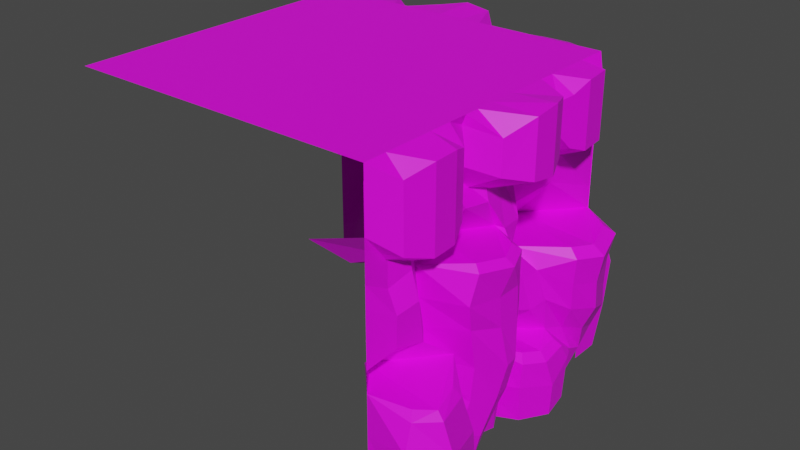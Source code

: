 # Source: Floor_Tile_Corner_Rocks.blend  (saved by Blender 2.80.75; exported with 4.5.12 LTS)
import bpy
from mathutils import Matrix  # noqa: F401  (used for matrix-valued properties, if any)

bpy.ops.wm.read_factory_settings(use_empty=True)
scene = bpy.context.scene
scene.name = 'Scene'

# ---- collections
col_collection = bpy.data.collections.new('Collection'); scene.collection.children.link(col_collection)

# ---- images (referenced by path relative to the original .blend; pixels are not part of the script)
import os
ASSET_DIR = os.environ.get("B2B_ASSET_DIR", "")  # directory of the original .blend (textures are referenced by path, not embedded)
HERE = os.path.dirname(os.path.abspath(__file__))  # packed textures are extracted next to this script under _unpacked/

def load_image(name, relpath, width, height, colorspace="sRGB"):
    """Load a texture the original file referenced (path relative to the .blend, or extracted next to this script)."""
    p = next((c for c in (os.path.join(HERE, relpath), os.path.join(ASSET_DIR, relpath)) if relpath and os.path.exists(c)), "")
    if p:
        img = bpy.data.images.load(p, check_existing=True)
        img.name = name
    else:  # same state as the original file: an image datablock whose file is absent (Cycles renders it pink)
        img = bpy.data.images.new(name, width, height)
        img.source = "FILE"
        img.filepath = "//" + (relpath or name)
    img.colorspace_settings.name = colorspace
    return img
img_texture_brown_png = load_image('Texture_Brown.png', 'Texture_Brown.png', 1024, 1024, 'sRGB')
img_texture_grass_4_png = load_image('Texture_Grass 4.png', 'Texture_Grass 4.png', 1024, 1024, 'sRGB')
img_texture_brown_png_001 = load_image('Texture_Brown.png.001', 'Texture_Brown.png', 1024, 1024, 'sRGB')
img_texture_grass_4_png_001 = load_image('Texture_Grass 4.png.001', 'Texture_Grass 4.png', 1024, 1024, 'sRGB')

# ---- materials (node trees are filled in below, after node groups)
mat_material_001 = bpy.data.materials.new('Material.001')
mat_material_001.use_transparent_shadow = False
mat_material = bpy.data.materials.new('Material')
mat_material.use_transparent_shadow = False
mat_material_002 = bpy.data.materials.new('Material.002')
mat_material_002.use_transparent_shadow = False
mat_material_003 = bpy.data.materials.new('Material.003')
mat_material_003.use_transparent_shadow = False

# ---- material node trees
mat_material_001.use_nodes = True; mat_material_001.node_tree.nodes.clear()
_N = mat_material_001.node_tree.nodes; _L = mat_material_001.node_tree.links
n0 = _N.new('ShaderNodeOutputMaterial'); n0.name = 'Material Output'; n0.location = (300, 300)
n1 = _N.new('ShaderNodeBsdfPrincipled'); n1.name = 'Principled BSDF'; n1.location = (10, 300)
n1.distribution = 'GGX'
n1.subsurface_method = 'BURLEY'
n1.inputs[3].default_value = 1.45
n1.inputs[27].default_value = (0.0, 0.0, 0.0, 1.0)
n1.inputs[28].default_value = 1.0
n2 = _N.new('ShaderNodeTexImage'); n2.name = 'Image Texture'; n2.location = (-280, 280)
n2.image = img_texture_brown_png
_L.new(n1.outputs[0], n0.inputs[0])
_L.new(n2.outputs[0], n1.inputs[0])
n0.is_active_output = True
mat_material.use_nodes = True; mat_material.node_tree.nodes.clear()
_N = mat_material.node_tree.nodes; _L = mat_material.node_tree.links
n0 = _N.new('ShaderNodeOutputMaterial'); n0.name = 'Material Output'; n0.location = (300, 300)
n1 = _N.new('ShaderNodeBsdfPrincipled'); n1.name = 'Principled BSDF'; n1.location = (10, 300)
n1.distribution = 'GGX'
n1.subsurface_method = 'BURLEY'
n1.inputs[3].default_value = 1.45
n1.inputs[27].default_value = (0.0, 0.0, 0.0, 1.0)
n1.inputs[28].default_value = 1.0
n2 = _N.new('ShaderNodeTexImage'); n2.name = 'Image Texture'; n2.location = (-280, 280)
n2.image = img_texture_grass_4_png
_L.new(n1.outputs[0], n0.inputs[0])
_L.new(n2.outputs[0], n1.inputs[0])
n0.is_active_output = True
mat_material_002.use_nodes = True; mat_material_002.node_tree.nodes.clear()
_N = mat_material_002.node_tree.nodes; _L = mat_material_002.node_tree.links
n0 = _N.new('ShaderNodeOutputMaterial'); n0.name = 'Material Output'; n0.location = (300, 300)
n1 = _N.new('ShaderNodeBsdfPrincipled'); n1.name = 'Principled BSDF'; n1.location = (10, 300)
n1.distribution = 'GGX'
n1.subsurface_method = 'BURLEY'
n1.inputs[3].default_value = 1.45
n1.inputs[27].default_value = (0.0, 0.0, 0.0, 1.0)
n1.inputs[28].default_value = 1.0
n2 = _N.new('ShaderNodeTexImage'); n2.name = 'Image Texture'; n2.location = (-280, 280)
n2.image = img_texture_brown_png_001
_L.new(n1.outputs[0], n0.inputs[0])
_L.new(n2.outputs[0], n1.inputs[0])
n0.is_active_output = True
mat_material_003.use_nodes = True; mat_material_003.node_tree.nodes.clear()
_N = mat_material_003.node_tree.nodes; _L = mat_material_003.node_tree.links
n0 = _N.new('ShaderNodeOutputMaterial'); n0.name = 'Material Output'; n0.location = (300, 300)
n1 = _N.new('ShaderNodeBsdfPrincipled'); n1.name = 'Principled BSDF'; n1.location = (10, 300)
n1.distribution = 'GGX'
n1.subsurface_method = 'BURLEY'
n1.inputs[3].default_value = 1.45
n1.inputs[27].default_value = (0.0, 0.0, 0.0, 1.0)
n1.inputs[28].default_value = 1.0
n2 = _N.new('ShaderNodeTexImage'); n2.name = 'Image Texture'; n2.location = (-280, 280)
n2.image = img_texture_grass_4_png_001
_L.new(n1.outputs[0], n0.inputs[0])
_L.new(n2.outputs[0], n1.inputs[0])
n0.is_active_output = True

# ---- world
world_world = bpy.data.worlds.new('World'); scene.world = world_world
world_world.use_nodes = True; world_world.node_tree.nodes.clear()
_N = world_world.node_tree.nodes; _L = world_world.node_tree.links
n0 = _N.new('ShaderNodeOutputWorld'); n0.name = 'World Output'; n0.location = (300, 300)
n1 = _N.new('ShaderNodeBackground'); n1.name = 'Background'; n1.location = (10, 300)
n1.inputs[0].default_value = (0.05088, 0.05088, 0.05088, 1.0)
_L.new(n1.outputs[0], n0.inputs[0])
n0.is_active_output = True
world_world.color = (0.05088, 0.05088, 0.05088)
world_world.use_sun_shadow = False
world_world.sun_shadow_jitter_overblur = 0.0

# ---- meshes
me_mesh_side_rocks = bpy.data.meshes.new('Mesh_Side_Rocks')
me_mesh_side_rocks.from_pydata([(2.005, 2.0, -4.1), (0.8604, 2.255, -3.98), (0.8839, 1.958, -4.021), (-0.003262, 2.141, -3.964), (0.1368, 1.909, -0.5331), (0.5538, 1.66, -0.5331), (0.9708, 2.017, -0.5331), (1.252, 2.021, -0.5331), (1.669, 1.988, -0.5331), (2.005, 2.0, -0.4953), (-0.05365, 2.184, -3.429), (-0.0753, 2.183, -3.133), (-0.09681, 2.185, -2.67), (-0.05364, 2.358, -2.224), (-0.03445, 2.363, -1.829), (-0.1731, 1.92, -1.492), (0.09276, 2.013, -1.087), (0.4737, 1.598, -1.437), (0.5136, 2.033, -0.9983), (0.8549, 1.883, -3.53), (0.8098, 1.899, -2.978), (0.9051, 1.819, -2.616), (0.9533, 1.856, -2.257), (1.037, 1.856, -1.859), (1.129, 1.877, -1.425), (0.8009, 2.011, -1.093), (0.8949, 2.224, -3.379), (0.9312, 2.196, -2.736), (0.9565, 2.257, -2.41), (1.263, 2.098, -2.181), (1.374, 2.137, -1.636), (1.378, 2.044, -1.323), (1.379, 2.021, -1.039), (0.406, 2.158, -4.136), (0.782, 2.107, -4.149), (1.634, 1.642, -2.434), (1.642, 2.071, -2.085), (1.659, 2.091, -1.693), (1.669, 1.988, -1.425), (1.669, 1.988, -0.9789), (2.005, 2.0, -3.572), (2.005, 2.0, -2.967), (2.005, 2.0, -2.448), (2.005, 2.0, -2.181), (2.005, 2.0, -1.507), (2.005, 2.0, -1.229), (2.005, 2.0, -0.8249), (2.006, 2.413, -4.103), (1.712, 2.706, -4.1), (1.107, 2.566, -4.097), (1.11, 2.679, -3.553), (1.169, 2.689, -3.048), (1.282, 2.614, -2.592), (1.712, 2.819, -3.572), (1.712, 2.853, -2.967), (1.745, 2.743, -2.577), (2.05, 2.515, -3.508), (2.086, 2.544, -2.875), (1.978, 2.533, -2.556), (0.1398, 2.106, -3.958), (0.105, 2.215, -3.617), (0.1125, 2.363, -3.234), (0.1348, 2.474, -2.788), (0.1355, 2.47, -2.321), (0.1756, 2.482, -1.866), (0.09508, 2.454, -1.491), (0.4242, 2.256, -3.773), (0.3022, 2.368, -3.277), (0.3, 2.489, -2.799), (0.4146, 2.458, -2.278), (0.4618, 2.459, -1.893), (0.3963, 2.573, -1.523), (0.6941, 2.156, -3.644), (0.6183, 2.239, -3.211), (0.6246, 2.286, -2.753), (0.7714, 2.328, -2.199), (0.9042, 2.398, -1.83), (0.8246, 2.444, -1.471), (-0.7826, 1.817, -1.09), (-0.2636, 1.863, -0.8564), (-2.001, 2.0, -3.79), (-2.001, 2.0, -3.494), (-2.001, 2.0, -3.075), (-2.001, 2.0, -2.796), (-2.001, 2.0, -2.401), (-2.001, 2.0, -1.943), (-2.001, 2.0, -1.659), (-1.463, 1.353, -2.009), (-1.379, 1.84, -1.444), (-1.209, 2.314, -3.867), (-1.101, 2.409, -3.32), (-0.8918, 2.187, -3.03), (-0.6573, 2.126, -2.695), (-0.5494, 2.076, -2.298), (-0.6472, 1.803, -1.978), (-0.7084, 1.566, -1.659), (-0.402, 1.929, -0.8738), (-0.4267, 1.853, -0.5407), (-0.5016, 2.001, -1.507), (-0.384, 2.003, -1.833), (-0.5996, 1.661, -3.099), (-0.8209, 2.211, -2.603), (-0.2658, 1.777, -0.5205), (-0.8284, 1.627, -0.5522), (-0.7147, 2.148, -2.197), (-0.1476, 1.766, -4.015), (-0.1476, 1.766, -3.569), (-0.2372, 1.777, -3.114), (-0.2925, 1.979, -2.6), (-0.2743, 1.992, -2.215), (-0.2937, 1.993, -1.724), (-0.1844, 2.04, -1.489), (-0.9445, 2.451, -3.909), (-0.9935, 2.458, -3.385), (-0.9053, 2.425, -3.178), (-0.6246, 2.486, -3.961), (-0.6301, 2.505, -3.551), (-0.5384, 2.458, -3.206), (-0.2364, 2.324, -3.902), (-0.2139, 2.323, -3.448), (-0.258, 2.319, -3.155), (-1.903, 2.08, -3.852), (-1.906, 2.221, -3.461), (-1.923, 2.359, -3.115), (-1.889, 2.364, -2.815), (-1.859, 2.398, -2.425), (-1.749, 2.533, -2.017), (-1.471, 2.155, -3.962), (-1.491, 2.315, -3.538), (-1.373, 2.41, -3.173), (-1.368, 2.567, -2.831), (-1.302, 2.588, -2.449), (-1.277, 2.667, -2.075), (-1.369, 2.057, -3.944), (-1.295, 2.316, -3.461), (-1.17, 2.25, -3.121), (-1.058, 2.419, -2.765), (-0.989, 2.463, -2.393), (-0.949, 2.511, -2.038), (-1.386, 1.927, -1.057), (-1.321, 1.85, -0.5523), (-2.001, 2.0, -0.9291), (-2.001, 2.0, -0.4914), (0.1368, 1.909, -0.2131), (0.5538, 1.66, -0.2131), (0.9708, 2.017, -0.2131), (1.252, 2.021, -0.2131), (1.669, 1.988, -0.2131), (2.005, 2.0, -0.1754), (-0.4267, 1.853, -0.2208), (-0.2658, 1.777, -0.2006), (-0.8284, 1.966, -0.2322), (-1.321, 2.049, -0.2323), (-2.001, 2.0, -0.1714), (0.1666, 2.372, -1.412), (1.339, 2.542, -2.486), (1.712, 2.648, -2.5), (1.88, 2.461, -2.485), (0.4172, 2.471, -1.439), (0.7736, 2.363, -1.396), (-0.8531, 2.328, -3.086), (-0.5668, 2.353, -3.108), (-0.348, 2.245, -3.068), (-1.657, 2.416, -1.914), (-1.262, 2.528, -1.962), (-0.9884, 2.398, -1.932)], [], [(20, 19, 72, 73), (77, 71, 158, 159), (13, 14, 64, 63), (12, 13, 63, 62), (65, 15, 154), (15, 16, 18, 17), (11, 12, 62, 61), (3, 10, 60, 59), (24, 23, 76, 77), (10, 11, 61, 60), (23, 22, 75, 76), (17, 18, 25, 24), (19, 20, 27, 26), (20, 21, 28, 27), (21, 22, 29, 28), (22, 23, 30, 29), (23, 24, 31, 30), (24, 25, 32, 31), (40, 0, 47, 56), (52, 28, 155), (28, 29, 36, 35), (29, 30, 37, 36), (30, 31, 38, 37), (31, 32, 39, 38), (27, 28, 52, 51), (35, 36, 43, 42), (36, 37, 44, 43), (37, 38, 45, 44), (38, 39, 46, 45), (16, 4, 5, 18), (18, 5, 6, 25), (25, 6, 7, 32), (32, 7, 8, 39), (39, 8, 9, 46), (17, 24, 159, 158), (1, 26, 50, 49), (2, 19, 26, 1), (19, 2, 34, 72), (22, 21, 74, 75), (50, 51, 54, 53), (51, 52, 55, 54), (53, 54, 57, 56), (54, 55, 58, 57), (48, 53, 56, 47), (49, 50, 53, 48), (41, 40, 56, 57), (42, 41, 57, 58), (26, 27, 51, 50), (60, 61, 67, 66), (61, 62, 68, 67), (62, 63, 69, 68), (63, 64, 70, 69), (64, 65, 71, 70), (66, 67, 73, 72), (67, 68, 74, 73), (68, 69, 75, 74), (69, 70, 76, 75), (70, 71, 77, 76), (33, 66, 72, 34), (59, 60, 66, 33), (14, 15, 65, 64), (21, 20, 73, 74), (90, 89, 133, 134), (138, 132, 164, 165), (83, 84, 125, 124), (82, 83, 124, 123), (126, 85, 163), (85, 86, 88, 87), (81, 82, 123, 122), (97, 96, 78, 103), (80, 81, 122, 121), (93, 92, 101, 104), (87, 88, 95, 94), (107, 120, 162), (104, 101, 136, 137), (90, 91, 114, 113), (100, 92, 108, 107), (92, 93, 109, 108), (16, 79, 102, 4), (94, 95, 98, 99), (95, 78, 96, 98), (93, 99, 110, 109), (112, 113, 116, 115), (113, 114, 117, 116), (115, 116, 119, 118), (116, 117, 120, 119), (106, 105, 118, 119), (107, 106, 119, 120), (89, 90, 113, 112), (121, 122, 128, 127), (122, 123, 129, 128), (123, 124, 130, 129), (124, 125, 131, 130), (125, 126, 132, 131), (127, 128, 134, 133), (128, 129, 135, 134), (129, 130, 136, 135), (130, 131, 137, 136), (131, 132, 138, 137), (84, 85, 126, 125), (91, 90, 134, 135), (15, 111, 79, 16), (15, 14, 110, 111), (14, 13, 109, 110), (13, 12, 108, 109), (12, 11, 107, 108), (11, 10, 106, 107), (10, 3, 105, 106), (79, 96, 97, 102), (92, 100, 91, 101), (104, 137, 138, 94), (101, 91, 135, 136), (99, 93, 104, 94), (99, 98, 111, 110), (98, 96, 79, 111), (103, 78, 139, 140), (140, 139, 141, 142), (88, 139, 78, 95), (86, 141, 139, 88), (97, 103, 151, 149), (5, 4, 143, 144), (102, 97, 149, 150), (9, 8, 147, 148), (6, 5, 144, 145), (140, 142, 153, 152), (7, 6, 145, 146), (103, 140, 152, 151), (8, 7, 146, 147), (4, 102, 150, 143), (28, 35, 156, 155), (35, 42, 157, 156), (42, 58, 157), (55, 52, 155, 156), (58, 55, 156, 157), (15, 17, 158, 154), (71, 65, 154, 158), (24, 77, 159), (91, 100, 161, 160), (100, 107, 162, 161), (117, 114, 160, 161), (120, 117, 161, 162), (114, 91, 160), (85, 87, 164, 163), (87, 94, 165, 164), (132, 126, 163, 164), (94, 138, 165)])
_uv = me_mesh_side_rocks.uv_layers.new(name='UVMap')
_uv.uv.foreach_set('vector', [0.719, 0.3323, 0.7206, 0.2535, 0.7138, 0.2488, 0.712, 0.2991, 0.7278, 0.9536, 0.7122, 0.9433, 0.7122, 0.9433, 0.7278, 0.9536, 0.6874, 0.4398, 0.6881, 0.4961, 0.6958, 0.4909, 0.6943, 0.4259, 0.6859, 0.3762, 0.6874, 0.4398, 0.6943, 0.4259, 0.6943, 0.3594, 0.7008, 0.9487, 0.6921, 0.9425, 0.7008, 0.9487, 0.3739, 0.3471, 0.3808, 0.4314, 0.3961, 0.4491, 0.3947, 0.362, 0.6866, 0.3102, 0.6859, 0.3762, 0.6943, 0.3594, 0.6935, 0.2958, 0.6893, 0.1916, 0.6874, 0.268, 0.6932, 0.2411, 0.6945, 0.1925, 0.7306, 0.5538, 0.7273, 0.4918, 0.7224, 0.496, 0.7195, 0.5472, 0.6874, 0.268, 0.6866, 0.3102, 0.6935, 0.2958, 0.6932, 0.2411, 0.7273, 0.4918, 0.7242, 0.4351, 0.7202, 0.4346, 0.7224, 0.496, 0.3947, 0.362, 0.3961, 0.4491, 0.4066, 0.4302, 0.4186, 0.3644, 0.59, 0.2149, 0.5883, 0.3247, 0.5973, 0.3642, 0.596, 0.2364, 0.5883, 0.3247, 0.5918, 0.3964, 0.6014, 0.4209, 0.5973, 0.3642, 0.2207, 0.3964, 0.2225, 0.4679, 0.2338, 0.483, 0.2303, 0.4209, 0.2185, 0.4989, 0.2215, 0.5778, 0.2338, 0.6222, 0.2298, 0.514, 0.2215, 0.5778, 0.2249, 0.6642, 0.234, 0.6845, 0.2338, 0.6222, 0.118, 0.8271, 0.1453, 0.6265, 0.09724, 0.5935, 0.09738, 0.7653, 0.7382, 0.2595, 0.7382, 0.1843, 0.7383, 0.1839, 0.7399, 0.2687, 0.7387, 0.6046, 0.7281, 0.6175, 0.7387, 0.6046, 0.42, 0.1521, 0.4235, 0.2142, 0.4373, 0.2331, 0.437, 0.1513, 0.2298, 0.514, 0.2338, 0.6222, 0.2442, 0.6108, 0.2436, 0.5329, 0.2338, 0.6222, 0.234, 0.6845, 0.2446, 0.6642, 0.2442, 0.6108, 0.09738, 0.7653, 0.09724, 0.5935, 0.07319, 0.5573, 0.07319, 0.8271, 0.7036, 0.3728, 0.7077, 0.4135, 0.7183, 0.4043, 0.7142, 0.3459, 0.437, 0.1513, 0.4373, 0.2331, 0.4506, 0.2141, 0.4506, 0.1485, 0.2436, 0.5329, 0.2442, 0.6108, 0.2569, 0.6479, 0.2569, 0.5139, 0.2442, 0.6108, 0.2446, 0.6642, 0.2569, 0.703, 0.2569, 0.6479, 0.07319, 0.8271, 0.07319, 0.5573, 0.04526, 0.4641, 0.04526, 0.7087, 0.2041, 0.6229, 0.2005, 0.2875, 0.1658, 0.2875, 0.1692, 0.569, 0.1692, 0.569, 0.1658, 0.2875, 0.1312, 0.2875, 0.1453, 0.6265, 0.1453, 0.6265, 0.1312, 0.2875, 0.1078, 0.2875, 0.09724, 0.5935, 0.09724, 0.5935, 0.1078, 0.2875, 0.07319, 0.2875, 0.07319, 0.5573, 0.07319, 0.5573, 0.07319, 0.2875, 0.04526, 0.2647, 0.04526, 0.4641, 0.8599, 0.6295, 0.8838, 0.6319, 0.8727, 0.6228, 0.8571, 0.6124, 0.701, 0.1954, 0.7023, 0.281, 0.7121, 0.274, 0.712, 0.1963, 0.591, 0.1174, 0.59, 0.2149, 0.596, 0.2364, 0.5947, 0.1171, 0.7206, 0.2535, 0.7217, 0.1835, 0.7171, 0.1766, 0.7138, 0.2488, 0.7242, 0.4351, 0.7224, 0.3838, 0.7122, 0.3644, 0.7202, 0.4346, 0.7121, 0.274, 0.7142, 0.3459, 0.7275, 0.3459, 0.7275, 0.2595, 0.7142, 0.3459, 0.7183, 0.4043, 0.7281, 0.4023, 0.7275, 0.3459, 0.7275, 0.2595, 0.7275, 0.3459, 0.7412, 0.3591, 0.7399, 0.2687, 0.7275, 0.3459, 0.7281, 0.4023, 0.7357, 0.405, 0.7412, 0.3591, 0.7275, 0.1843, 0.7275, 0.2595, 0.7399, 0.2687, 0.7383, 0.1839, 0.712, 0.1963, 0.7121, 0.274, 0.7275, 0.2595, 0.7275, 0.1843, 0.7382, 0.3459, 0.7382, 0.2595, 0.7399, 0.2687, 0.7412, 0.3591, 0.7382, 0.4109, 0.7382, 0.3459, 0.7412, 0.3591, 0.7357, 0.405, 0.7023, 0.281, 0.7036, 0.3728, 0.7142, 0.3459, 0.7121, 0.274, 0.6932, 0.2411, 0.6935, 0.2958, 0.7004, 0.2896, 0.704, 0.2303, 0.6935, 0.2958, 0.6943, 0.3594, 0.7003, 0.3578, 0.7004, 0.2896, 0.6943, 0.3594, 0.6943, 0.4259, 0.7045, 0.432, 0.7003, 0.3578, 0.6943, 0.4259, 0.6958, 0.4909, 0.7062, 0.4871, 0.7045, 0.432, 0.6962, 0.4916, 0.6932, 0.5451, 0.7042, 0.5405, 0.7066, 0.4878, 0.704, 0.2303, 0.7004, 0.2896, 0.712, 0.2991, 0.7138, 0.2488, 0.7004, 0.2896, 0.7003, 0.3578, 0.7122, 0.3644, 0.712, 0.2991, 0.7003, 0.3578, 0.7045, 0.432, 0.7202, 0.4346, 0.7122, 0.3644, 0.7045, 0.432, 0.7062, 0.4871, 0.7224, 0.496, 0.7202, 0.4346, 0.7066, 0.4878, 0.7042, 0.5405, 0.7198, 0.5479, 0.7228, 0.4967, 0.7033, 0.1785, 0.704, 0.2303, 0.7138, 0.2488, 0.7171, 0.1766, 0.6945, 0.1925, 0.6932, 0.2411, 0.704, 0.2303, 0.7033, 0.1785, 0.6881, 0.4961, 0.6832, 0.5442, 0.6929, 0.5444, 0.6958, 0.4909, 0.7224, 0.3838, 0.719, 0.3323, 0.712, 0.2991, 0.7122, 0.3644, 0.6536, 0.2568, 0.6507, 0.172, 0.6465, 0.16, 0.6484, 0.235, 0.6726, 0.9415, 0.6606, 0.9342, 0.6606, 0.9342, 0.6726, 0.9415, 0.645, 0.3944, 0.645, 0.4556, 0.6487, 0.4519, 0.6479, 0.3914, 0.645, 0.3511, 0.645, 0.3944, 0.6479, 0.3914, 0.647, 0.3449, 0.6593, 0.9023, 0.6501, 0.917, 0.6593, 0.9023, 0.3043, 0.2613, 0.3043, 0.3177, 0.327, 0.3605, 0.324, 0.2483, 0.645, 0.2862, 0.645, 0.3511, 0.647, 0.3449, 0.6475, 0.2913, 0.2473, 0.2921, 0.2453, 0.4937, 0.2769, 0.6243, 0.2807, 0.2991, 0.645, 0.2403, 0.645, 0.2862, 0.6475, 0.2913, 0.6476, 0.2307, 0.1676, 0.4596, 0.1637, 0.3808, 0.1564, 0.3728, 0.1627, 0.4517, 0.324, 0.2483, 0.327, 0.3605, 0.3515, 0.3179, 0.3537, 0.2544, 0.6551, 0.4955, 0.6543, 0.4814, 0.6543, 0.4814, 0.6682, 0.4992, 0.6636, 0.4377, 0.6583, 0.4331, 0.6601, 0.4907, 0.625, 0.287, 0.6267, 0.3315, 0.6321, 0.3221, 0.6289, 0.2708, 0.3555, 0.03165, 0.3534, 0.1119, 0.3667, 0.1308, 0.3687, 0.02881, 0.1637, 0.3808, 0.1676, 0.4596, 0.1777, 0.4761, 0.177, 0.3996, 0.2041, 0.6229, 0.2338, 0.4832, 0.2339, 0.2799, 0.2005, 0.2875, 0.1601, 0.5542, 0.1578, 0.6177, 0.1654, 0.6479, 0.1697, 0.5831, 0.2707, 0.9687, 0.2769, 0.6243, 0.2453, 0.4937, 0.2535, 0.8767, 0.1676, 0.4596, 0.1737, 0.5521, 0.177, 0.5736, 0.1777, 0.4761, 0.6307, 0.1414, 0.6289, 0.2708, 0.6422, 0.2297, 0.6424, 0.1286, 0.6289, 0.2708, 0.6321, 0.3221, 0.6455, 0.3152, 0.6422, 0.2297, 0.6424, 0.1286, 0.6422, 0.2297, 0.6573, 0.2553, 0.6565, 0.1432, 0.6422, 0.2297, 0.6455, 0.3152, 0.6557, 0.3279, 0.6573, 0.2553, 0.6598, 0.2254, 0.6598, 0.1152, 0.6565, 0.1432, 0.6573, 0.2553, 0.6565, 0.338, 0.6598, 0.2254, 0.6573, 0.2553, 0.6557, 0.3279, 0.621, 0.1518, 0.625, 0.287, 0.6289, 0.2708, 0.6307, 0.1414, 0.636, 0.2646, 0.6359, 0.3251, 0.6469, 0.3133, 0.6474, 0.2474, 0.6359, 0.3251, 0.6355, 0.3788, 0.65, 0.3698, 0.6469, 0.3133, 0.6355, 0.3788, 0.6364, 0.4253, 0.6501, 0.4228, 0.65, 0.3698, 0.6364, 0.4253, 0.6372, 0.4858, 0.6519, 0.482, 0.6501, 0.4228, 0.6372, 0.4858, 0.6401, 0.549, 0.6525, 0.54, 0.6519, 0.482, 0.6474, 0.2474, 0.6469, 0.3133, 0.6521, 0.3252, 0.6501, 0.2502, 0.6469, 0.3133, 0.65, 0.3698, 0.6554, 0.3778, 0.6521, 0.3252, 0.65, 0.3698, 0.6501, 0.4228, 0.6583, 0.4331, 0.6554, 0.3778, 0.6501, 0.4228, 0.6519, 0.482, 0.6601, 0.4907, 0.6583, 0.4331, 0.6519, 0.482, 0.6525, 0.54, 0.6612, 0.5457, 0.6601, 0.4907, 0.645, 0.4556, 0.645, 0.5266, 0.6516, 0.5151, 0.6487, 0.4519, 0.6781, 0.3544, 0.6768, 0.3265, 0.6717, 0.3047, 0.675, 0.3573, 0.2262, 0.8676, 0.2272, 0.8658, 0.2338, 0.4832, 0.2041, 0.6229, 0.699, 0.5131, 0.7041, 0.4649, 0.6946, 0.4799, 0.6986, 0.5135, 0.7041, 0.4649, 0.7034, 0.4087, 0.6954, 0.4099, 0.6946, 0.4799, 0.7034, 0.4087, 0.7018, 0.3451, 0.6947, 0.3549, 0.6954, 0.4099, 0.7018, 0.3451, 0.7026, 0.279, 0.6967, 0.2817, 0.6947, 0.3549, 0.7026, 0.279, 0.7034, 0.2368, 0.7, 0.2168, 0.6967, 0.2817, 0.7034, 0.2368, 0.7052, 0.1605, 0.7, 0.1532, 0.7, 0.2168, 0.2338, 0.4832, 0.2453, 0.4937, 0.2473, 0.2921, 0.2339, 0.2799, 0.3534, 0.1119, 0.3555, 0.03165, 0.3389, 0.0236, 0.3461, 0.104, 0.6682, 0.4992, 0.6601, 0.4907, 0.6612, 0.5457, 0.6692, 0.5551, 0.6636, 0.4377, 0.6584, 0.375, 0.6554, 0.3778, 0.6583, 0.4331, 0.1737, 0.5521, 0.1676, 0.4596, 0.1627, 0.4517, 0.164, 0.5232, 0.1697, 0.5831, 0.1654, 0.6479, 0.1769, 0.6515, 0.173, 0.6046, 0.2535, 0.8767, 0.2453, 0.4937, 0.2338, 0.4832, 0.2272, 0.8658, 0.2807, 0.2991, 0.2769, 0.6243, 0.327, 0.6043, 0.3216, 0.2991, 0.3216, 0.2991, 0.327, 0.6043, 0.3781, 0.5272, 0.3781, 0.2623, 0.3264, 0.8387, 0.327, 0.6043, 0.2769, 0.6243, 0.2707, 0.9687, 0.3781, 0.9691, 0.3781, 0.5272, 0.327, 0.6043, 0.3264, 0.8387, 0.2473, 0.2921, 0.2807, 0.2991, 0.2807, 0.1055, 0.2473, 0.09854, 0.1658, 0.2875, 0.2005, 0.2875, 0.2005, 0.09392, 0.1658, 0.09392, 0.2339, 0.2799, 0.2473, 0.2921, 0.2473, 0.09854, 0.2339, 0.08631, 0.04526, 0.2647, 0.07319, 0.2875, 0.07319, 0.09392, 0.04526, 0.07106, 0.1312, 0.2875, 0.1658, 0.2875, 0.1658, 0.09392, 0.1312, 0.09392, 0.1354, 0.8375, 0.1106, 0.8496, 0.1106, 0.9132, 0.1354, 0.9011, 0.1078, 0.2875, 0.1312, 0.2875, 0.1312, 0.09392, 0.1078, 0.09392, 0.2807, 0.2991, 0.3216, 0.2991, 0.3216, 0.1055, 0.2807, 0.1055, 0.07319, 0.2875, 0.1078, 0.2875, 0.1078, 0.09392, 0.07319, 0.09392, 0.2005, 0.2875, 0.2339, 0.2799, 0.2339, 0.08631, 0.2005, 0.09392, 0.8748, 0.5294, 0.8918, 0.5286, 0.8952, 0.5138, 0.8854, 0.5166, 0.8918, 0.5286, 0.9054, 0.5258, 0.9029, 0.5175, 0.8952, 0.5138, 0.7586, 0.6139, 0.7561, 0.6056, 0.7561, 0.6056, 0.7485, 0.6018, 0.7387, 0.6046, 0.7387, 0.6046, 0.7485, 0.6018, 0.7561, 0.6056, 0.7485, 0.6018, 0.7485, 0.6018, 0.7561, 0.6056, 0.8367, 0.6151, 0.8599, 0.6295, 0.8571, 0.6124, 0.8461, 0.6188, 0.7122, 0.9433, 0.7012, 0.9497, 0.7012, 0.9497, 0.7122, 0.9433, 0.7386, 0.9618, 0.7275, 0.9526, 0.7275, 0.9526, 0.6264, 0.4198, 0.643, 0.4338, 0.6452, 0.3971, 0.6318, 0.4068, 0.643, 0.4338, 0.6562, 0.4288, 0.6554, 0.4148, 0.6452, 0.3971, 0.6441, 0.4637, 0.6307, 0.4734, 0.6307, 0.4734, 0.6441, 0.4637, 0.6543, 0.4814, 0.6441, 0.4637, 0.6441, 0.4637, 0.6543, 0.4814, 0.6307, 0.4734, 0.6252, 0.4865, 0.6307, 0.4734, 0.6585, 0.7002, 0.6781, 0.6873, 0.6849, 0.6741, 0.6677, 0.6856, 0.6781, 0.6873, 0.7079, 0.6933, 0.6969, 0.6814, 0.6849, 0.6741, 0.6606, 0.9342, 0.6434, 0.9457, 0.6434, 0.9457, 0.6606, 0.9342, 0.6836, 0.9535, 0.6726, 0.9415, 0.6726, 0.9415])
me_mesh_side_rocks.materials.append(mat_material_001)
me_mesh_side_rocks.use_remesh_preserve_volume = False
me_mesh_side_rocks.use_remesh_preserve_attributes = False
me_mesh_side_rocks.use_mirror_vertex_groups = False
me_mesh_side_rocks.update()
me_mesh_side_grass = bpy.data.meshes.new('Mesh_Side_Grass')
me_mesh_side_grass.from_pydata([(-2.0, 2.0, -6.032e-05), (-2.0, 2.0, -0.7376), (2.0, 2.0, -6.032e-05), (2.0, 2.0, -0.7375), (0.5089, 1.949, -0.5585), (-0.8007, 2.221, -0.5522), (-0.8007, 2.221, -0.2048), (0.5089, 1.949, -0.12), (1.385, 2.325, -1.098), (1.701, 2.209, -0.9999), (1.701, 2.204, -0.2148), (1.385, 2.325, -0.1045), (0.7684, 2.18, -0.9981), (1.057, 2.311, -1.092), (1.057, 2.311, -0.1032), (0.7684, 2.18, -0.2144), (0.06765, 2.537, -0.7189), (0.7684, 2.0, -6.032e-05), (0.5089, 2.0, -6.032e-05), (0.06765, 2.539, -0.02112), (-0.5687, 2.418, -0.704), (-0.2626, 2.545, -0.7748), (-0.2626, 2.545, 0.02408), (-0.5687, 2.418, -0.02809), (-1.002, 2.282, -0.7756), (-1.002, 2.282, -0.1666), (-1.842, 2.127, -0.7994), (-1.22, 2.344, -0.8569), (-1.593, 2.298, -0.863), (-1.22, 2.344, -0.04272), (-1.842, 2.127, -0.1717), (-1.593, 2.298, -0.04402), (-2.0, 1.282, -0.9914), (2.0, 1.282, -0.9914), (0.5089, 1.282, -0.8448), (-0.8007, 1.555, -0.8384), (1.385, 1.659, -1.384), (1.701, 1.543, -1.286), (0.7684, 1.514, -1.284), (1.057, 1.645, -1.378), (0.06103, 1.843, -1.012), (0.2932, 1.731, -0.9693), (-0.5687, 1.751, -0.9903), (-0.2633, 1.876, -1.062), (-1.002, 1.615, -1.062), (-1.842, 1.461, -1.086), (-1.22, 1.678, -1.143), (-1.593, 1.632, -1.149), (0.3198, 2.305, -0.6558), (0.3198, 2.313, -0.227), (1.057, 2.0, -6.032e-05), (1.385, 2.0, -6.032e-05), (1.701, 2.0, -6.032e-05), (0.3198, 2.0, -6.032e-05), (0.06765, 2.0, -6.032e-05), (-0.2626, 2.0, -6.032e-05), (-0.5687, 2.0, -6.032e-05), (-0.8007, 2.0, -6.032e-05), (-1.002, 2.0, -6.032e-05), (-1.22, 2.0, -6.032e-05), (-1.593, 2.0, -6.032e-05), (-1.842, 2.0, -6.032e-05)], [], [(20, 21, 43, 42), (6, 5, 24, 25), (6, 25, 58, 57), (24, 5, 35, 44), (5, 6, 23, 20), (13, 14, 11, 8), (27, 28, 31, 29), (10, 9, 8, 11), (3, 9, 10, 2), (14, 13, 12, 15), (4, 7, 15, 12), (22, 21, 20, 23), (21, 22, 19, 16), (0, 30, 26, 1), (28, 26, 30, 31), (26, 28, 47, 45), (25, 24, 27, 29), (12, 13, 39, 38), (1, 26, 45, 32), (7, 4, 48, 49), (21, 16, 40, 43), (27, 24, 44, 46), (8, 9, 37, 36), (4, 12, 38, 34), (28, 27, 46, 47), (5, 20, 42, 35), (9, 3, 33, 37), (13, 8, 36, 39), (19, 54, 53, 49), (7, 18, 17, 15), (15, 17, 50, 14), (14, 50, 51, 11), (11, 51, 52, 10), (10, 52, 2), (49, 53, 18, 7), (48, 41, 40, 16), (22, 55, 54, 19), (23, 56, 55, 22), (57, 56, 23, 6), (58, 25, 29, 59), (59, 29, 31, 60), (60, 31, 30, 61), (61, 30, 0), (41, 48, 4, 34), (48, 16, 19, 49)])
_uv = me_mesh_side_grass.uv_layers.new(name='UVMap')
_uv.uv.foreach_set('vector', [0.375, 0.3508, 0.375, 0.3684, 0.375, 0.3683, 0.375, 0.3508, 0.2991, 0.9707, 0.2991, 0.8706, 0.2507, 0.8191, 0.2507, 0.9596, 0.2997, 0.08525, 0.2515, 0.09921, 0.2441, 0.006031, 0.3, 0.00722, 0.375, 0.321, 0.375, 0.3333, 0.375, 0.3333, 0.375, 0.321, 0.2991, 0.8706, 0.2991, 0.9707, 0.3596, 0.9632, 0.3596, 0.8356, 0.7616, 0.746, 0.7616, 0.944, 0.8421, 0.9437, 0.8421, 0.7446, 0.1973, 0.8003, 0.1024, 0.7989, 0.1024, 0.9553, 0.1973, 0.9556, 0.9227, 0.9485, 0.9227, 0.7673, 0.8421, 0.7446, 0.8421, 0.9437, 1.008, 0.829, 0.9227, 0.7673, 0.9227, 0.9485, 0.9986, 0.9981, 0.7616, 0.944, 0.7616, 0.746, 0.6923, 0.7677, 0.6923, 0.9486, 0.6269, 0.8692, 0.6269, 0.9704, 0.6923, 0.9486, 0.6923, 0.7677, 0.4408, 0.9597, 0.4408, 0.8193, 0.3596, 0.8356, 0.3596, 0.9632, 0.4408, 0.8193, 0.4408, 0.9597, 0.5213, 0.9625, 0.5212, 0.8322, -0.0003263, 0.9981, 0.04003, 0.9585, 0.04003, 0.8136, -0.009847, 0.8291, 0.1024, 0.7989, 0.04003, 0.8136, 0.04003, 0.9585, 0.1024, 0.9553, 0.375, 0.2652, 0.255, 0.1905, 0.255, 0.1905, 0.375, 0.2652, 0.2507, 0.9596, 0.2507, 0.8191, 0.1973, 0.8003, 0.1973, 0.9556, 0.375, 0.4225, 0.375, 0.4392, 0.375, 0.4392, 0.375, 0.4225, 0.375, 0.25, 0.375, 0.2652, 0.375, 0.2652, 0.375, 0.25, 0.6269, 0.9704, 0.6269, 0.8692, 0.5834, 0.8467, 0.5836, 0.9656, 0.375, 0.3684, 0.375, 0.3846, 0.375, 0.3842, 0.375, 0.3683, 0.375, 0.3103, 0.375, 0.321, 0.375, 0.321, 0.375, 0.3103, 0.375, 0.4542, 0.375, 0.4719, 0.375, 0.4719, 0.375, 0.4542, 0.375, 0.4093, 0.375, 0.4225, 0.375, 0.4225, 0.375, 0.4093, 0.255, 0.1905, 0.375, 0.3103, 0.375, 0.3103, 0.255, 0.1905, 0.375, 0.3379, 0.375, 0.3508, 0.375, 0.3508, 0.375, 0.3379, 0.375, 0.4719, 0.375, 0.49, 0.375, 0.49, 0.375, 0.4719, 0.375, 0.4392, 0.375, 0.4542, 0.375, 0.4542, 0.375, 0.4392, 0.5212, 0.1466, 0.5029, 0.01154, 0.5758, 0.01309, 0.5834, 0.1049, 0.6266, 0.02205, 0.6236, 0.0141, 0.6866, 0.01544, 0.6918, 0.07576, 0.6918, 0.07576, 0.6866, 0.01544, 0.7664, 0.01714, 0.7609, 0.106, 0.7609, 0.106, 0.7664, 0.01714, 0.8527, 0.01898, 0.8411, 0.1094, 0.8411, 0.1094, 0.8527, 0.01898, 0.926, 0.02054, 0.9214, 0.08262, 0.9214, 0.08262, 0.926, 0.02054, 0.9971, 0.02205, 0.5834, 0.1049, 0.5758, 0.01309, 0.6236, 0.0141, 0.6266, 0.02205, 0.375, 0.3973, 0.375, 0.3957, 0.375, 0.3842, 0.375, 0.3846, 0.441, 0.159, 0.4123, 0.009609, 0.5029, 0.01154, 0.5212, 0.1466, 0.36, 0.1307, 0.3502, 0.008287, 0.4123, 0.009609, 0.441, 0.159, 0.3, 0.00722, 0.3502, 0.008287, 0.36, 0.1307, 0.2997, 0.08525, 0.2441, 0.006031, 0.2515, 0.09921, 0.1982, 0.1137, 0.1873, 0.004823, 0.1873, 0.004823, 0.1982, 0.1137, 0.1037, 0.1031, 0.09882, 0.00294, 0.09882, 0.00294, 0.1037, 0.1031, 0.04146, 0.0635, 0.03766, 0.001639, 0.03766, 0.001639, 0.04146, 0.0635, 0.001234, 0.0008643, 0.375, 0.3957, 0.375, 0.3973, 0.375, 0.4047, 0.375, 0.4047, 0.5834, 0.8467, 0.5212, 0.8322, 0.5213, 0.9625, 0.5836, 0.9656])
me_mesh_side_grass.materials.append(mat_material)
me_mesh_side_grass.use_remesh_preserve_volume = False
me_mesh_side_grass.use_remesh_preserve_attributes = False
me_mesh_side_grass.use_mirror_vertex_groups = False
me_mesh_side_grass.update()
me_mesh_side_rocks_001 = bpy.data.meshes.new('Mesh_Side_Rocks.001')
me_mesh_side_rocks_001.from_pydata([(2.005, 2.0, -4.1), (0.8604, 2.255, -3.98), (0.8839, 1.958, -4.021), (-0.003262, 2.141, -3.964), (0.1368, 1.909, -0.5331), (0.5538, 1.66, -0.5331), (0.9708, 2.017, -0.5331), (1.252, 2.021, -0.5331), (1.669, 1.988, -0.5331), (2.005, 2.0, -0.4953), (-0.05365, 2.184, -3.429), (-0.0753, 2.183, -3.133), (-0.09681, 2.185, -2.67), (-0.05364, 2.358, -2.224), (-0.03445, 2.363, -1.829), (-0.1731, 1.92, -1.492), (0.09276, 2.013, -1.087), (0.4737, 1.598, -1.437), (0.5136, 2.033, -0.9983), (0.8549, 1.883, -3.53), (0.8098, 1.899, -2.978), (0.9051, 1.819, -2.616), (0.9533, 1.856, -2.257), (1.037, 1.856, -1.859), (1.129, 1.877, -1.425), (0.8009, 2.011, -1.093), (0.8949, 2.224, -3.379), (0.9312, 2.196, -2.736), (0.9565, 2.257, -2.41), (1.263, 2.098, -2.181), (1.374, 2.137, -1.636), (1.378, 2.044, -1.323), (1.379, 2.021, -1.039), (0.406, 2.158, -4.136), (0.782, 2.107, -4.149), (1.634, 1.642, -2.434), (1.642, 2.071, -2.085), (1.659, 2.091, -1.693), (1.669, 1.988, -1.425), (1.669, 1.988, -0.9789), (2.005, 2.0, -3.572), (2.005, 2.0, -2.967), (2.005, 2.0, -2.448), (2.005, 2.0, -2.181), (2.005, 2.0, -1.507), (2.005, 2.0, -1.229), (2.005, 2.0, -0.8249), (2.006, 2.413, -4.103), (1.712, 2.706, -4.1), (1.107, 2.566, -4.097), (1.11, 2.679, -3.553), (1.169, 2.689, -3.048), (1.282, 2.614, -2.592), (1.712, 2.819, -3.572), (1.712, 2.853, -2.967), (1.745, 2.743, -2.577), (2.05, 2.515, -3.508), (2.086, 2.544, -2.875), (1.978, 2.533, -2.556), (0.1398, 2.106, -3.958), (0.105, 2.215, -3.617), (0.1125, 2.363, -3.234), (0.1348, 2.474, -2.788), (0.1355, 2.47, -2.321), (0.1756, 2.482, -1.866), (0.09508, 2.454, -1.491), (0.4242, 2.256, -3.773), (0.3022, 2.368, -3.277), (0.3, 2.489, -2.799), (0.4146, 2.458, -2.278), (0.4618, 2.459, -1.893), (0.3963, 2.573, -1.523), (0.6941, 2.156, -3.644), (0.6183, 2.239, -3.211), (0.6246, 2.286, -2.753), (0.7714, 2.328, -2.199), (0.9042, 2.398, -1.83), (0.8246, 2.444, -1.471), (-0.7826, 1.817, -1.09), (-0.2636, 1.863, -0.8564), (-2.001, 2.0, -3.79), (-2.001, 2.0, -3.494), (-2.001, 2.0, -3.075), (-2.001, 2.0, -2.796), (-2.001, 2.0, -2.401), (-2.001, 2.0, -1.943), (-2.001, 2.0, -1.659), (-1.463, 1.353, -2.009), (-1.379, 1.84, -1.444), (-1.209, 2.314, -3.867), (-1.101, 2.409, -3.32), (-0.8918, 2.187, -3.03), (-0.6573, 2.126, -2.695), (-0.5494, 2.076, -2.298), (-0.6472, 1.803, -1.978), (-0.7084, 1.566, -1.659), (-0.402, 1.929, -0.8738), (-0.4267, 1.853, -0.5407), (-0.5016, 2.001, -1.507), (-0.384, 2.003, -1.833), (-0.5996, 1.661, -3.099), (-0.8209, 2.211, -2.603), (-0.2658, 1.777, -0.5205), (-0.8284, 1.627, -0.5522), (-0.7147, 2.148, -2.197), (-0.1476, 1.766, -4.015), (-0.1476, 1.766, -3.569), (-0.2372, 1.777, -3.114), (-0.2925, 1.979, -2.6), (-0.2743, 1.992, -2.215), (-0.2937, 1.993, -1.724), (-0.1844, 2.04, -1.489), (-0.9445, 2.451, -3.909), (-0.9935, 2.458, -3.385), (-0.9053, 2.425, -3.178), (-0.6246, 2.486, -3.961), (-0.6301, 2.505, -3.551), (-0.5384, 2.458, -3.206), (-0.2364, 2.324, -3.902), (-0.2139, 2.323, -3.448), (-0.258, 2.319, -3.155), (-1.903, 2.08, -3.852), (-1.906, 2.221, -3.461), (-1.923, 2.359, -3.115), (-1.889, 2.364, -2.815), (-1.859, 2.398, -2.425), (-1.749, 2.533, -2.017), (-1.471, 2.155, -3.962), (-1.491, 2.315, -3.538), (-1.373, 2.41, -3.173), (-1.368, 2.567, -2.831), (-1.302, 2.588, -2.449), (-1.277, 2.667, -2.075), (-1.369, 2.057, -3.944), (-1.295, 2.316, -3.461), (-1.17, 2.25, -3.121), (-1.058, 2.419, -2.765), (-0.989, 2.463, -2.393), (-0.949, 2.511, -2.038), (-1.386, 1.927, -1.057), (-1.321, 1.85, -0.5523), (-2.001, 2.0, -0.9291), (-2.001, 2.0, -0.4914), (0.1368, 1.909, -0.2131), (0.5538, 1.66, -0.2131), (0.9708, 2.017, -0.2131), (1.252, 2.021, -0.2131), (1.669, 1.988, -0.2131), (2.005, 2.0, -0.1754), (-0.4267, 1.853, -0.2208), (-0.2658, 1.777, -0.2006), (-0.8284, 1.966, -0.2322), (-1.321, 2.049, -0.2323), (-2.001, 2.0, -0.1714), (0.1666, 2.372, -1.412), (1.339, 2.542, -2.486), (1.712, 2.648, -2.5), (1.88, 2.461, -2.485), (0.4172, 2.471, -1.439), (0.7736, 2.363, -1.396), (-0.8531, 2.328, -3.086), (-0.5668, 2.353, -3.108), (-0.348, 2.245, -3.068), (-1.657, 2.416, -1.914), (-1.262, 2.528, -1.962), (-0.9884, 2.398, -1.932)], [], [(20, 19, 72, 73), (77, 71, 158, 159), (13, 14, 64, 63), (12, 13, 63, 62), (65, 15, 154), (15, 16, 18, 17), (11, 12, 62, 61), (3, 10, 60, 59), (24, 23, 76, 77), (10, 11, 61, 60), (23, 22, 75, 76), (17, 18, 25, 24), (19, 20, 27, 26), (20, 21, 28, 27), (21, 22, 29, 28), (22, 23, 30, 29), (23, 24, 31, 30), (24, 25, 32, 31), (40, 0, 47, 56), (52, 28, 155), (28, 29, 36, 35), (29, 30, 37, 36), (30, 31, 38, 37), (31, 32, 39, 38), (27, 28, 52, 51), (35, 36, 43, 42), (36, 37, 44, 43), (37, 38, 45, 44), (38, 39, 46, 45), (16, 4, 5, 18), (18, 5, 6, 25), (25, 6, 7, 32), (32, 7, 8, 39), (39, 8, 9, 46), (17, 24, 159, 158), (1, 26, 50, 49), (2, 19, 26, 1), (19, 2, 34, 72), (22, 21, 74, 75), (50, 51, 54, 53), (51, 52, 55, 54), (53, 54, 57, 56), (54, 55, 58, 57), (48, 53, 56, 47), (49, 50, 53, 48), (41, 40, 56, 57), (42, 41, 57, 58), (26, 27, 51, 50), (60, 61, 67, 66), (61, 62, 68, 67), (62, 63, 69, 68), (63, 64, 70, 69), (64, 65, 71, 70), (66, 67, 73, 72), (67, 68, 74, 73), (68, 69, 75, 74), (69, 70, 76, 75), (70, 71, 77, 76), (33, 66, 72, 34), (59, 60, 66, 33), (14, 15, 65, 64), (21, 20, 73, 74), (90, 89, 133, 134), (138, 132, 164, 165), (83, 84, 125, 124), (82, 83, 124, 123), (126, 85, 163), (85, 86, 88, 87), (81, 82, 123, 122), (97, 96, 78, 103), (80, 81, 122, 121), (93, 92, 101, 104), (87, 88, 95, 94), (107, 120, 162), (104, 101, 136, 137), (90, 91, 114, 113), (100, 92, 108, 107), (92, 93, 109, 108), (16, 79, 102, 4), (94, 95, 98, 99), (95, 78, 96, 98), (93, 99, 110, 109), (112, 113, 116, 115), (113, 114, 117, 116), (115, 116, 119, 118), (116, 117, 120, 119), (106, 105, 118, 119), (107, 106, 119, 120), (89, 90, 113, 112), (121, 122, 128, 127), (122, 123, 129, 128), (123, 124, 130, 129), (124, 125, 131, 130), (125, 126, 132, 131), (127, 128, 134, 133), (128, 129, 135, 134), (129, 130, 136, 135), (130, 131, 137, 136), (131, 132, 138, 137), (84, 85, 126, 125), (91, 90, 134, 135), (15, 111, 79, 16), (15, 14, 110, 111), (14, 13, 109, 110), (13, 12, 108, 109), (12, 11, 107, 108), (11, 10, 106, 107), (10, 3, 105, 106), (79, 96, 97, 102), (92, 100, 91, 101), (104, 137, 138, 94), (101, 91, 135, 136), (99, 93, 104, 94), (99, 98, 111, 110), (98, 96, 79, 111), (103, 78, 139, 140), (140, 139, 141, 142), (88, 139, 78, 95), (86, 141, 139, 88), (97, 103, 151, 149), (5, 4, 143, 144), (102, 97, 149, 150), (9, 8, 147, 148), (6, 5, 144, 145), (140, 142, 153, 152), (7, 6, 145, 146), (103, 140, 152, 151), (8, 7, 146, 147), (4, 102, 150, 143), (28, 35, 156, 155), (35, 42, 157, 156), (42, 58, 157), (55, 52, 155, 156), (58, 55, 156, 157), (15, 17, 158, 154), (71, 65, 154, 158), (24, 77, 159), (91, 100, 161, 160), (100, 107, 162, 161), (117, 114, 160, 161), (120, 117, 161, 162), (114, 91, 160), (85, 87, 164, 163), (87, 94, 165, 164), (132, 126, 163, 164), (94, 138, 165)])
_uv = me_mesh_side_rocks_001.uv_layers.new(name='UVMap')
_uv.uv.foreach_set('vector', [0.719, 0.3323, 0.7206, 0.2535, 0.7138, 0.2488, 0.712, 0.2991, 0.7278, 0.9536, 0.7122, 0.9433, 0.7122, 0.9433, 0.7278, 0.9536, 0.6874, 0.4398, 0.6881, 0.4961, 0.6958, 0.4909, 0.6943, 0.4259, 0.6859, 0.3762, 0.6874, 0.4398, 0.6943, 0.4259, 0.6943, 0.3594, 0.7008, 0.9487, 0.6921, 0.9425, 0.7008, 0.9487, 0.3739, 0.3471, 0.3808, 0.4314, 0.3961, 0.4491, 0.3947, 0.362, 0.6866, 0.3102, 0.6859, 0.3762, 0.6943, 0.3594, 0.6935, 0.2958, 0.6893, 0.1916, 0.6874, 0.268, 0.6932, 0.2411, 0.6945, 0.1925, 0.7306, 0.5538, 0.7273, 0.4918, 0.7224, 0.496, 0.7195, 0.5472, 0.6874, 0.268, 0.6866, 0.3102, 0.6935, 0.2958, 0.6932, 0.2411, 0.7273, 0.4918, 0.7242, 0.4351, 0.7202, 0.4346, 0.7224, 0.496, 0.3947, 0.362, 0.3961, 0.4491, 0.4066, 0.4302, 0.4186, 0.3644, 0.59, 0.2149, 0.5883, 0.3247, 0.5973, 0.3642, 0.596, 0.2364, 0.5883, 0.3247, 0.5918, 0.3964, 0.6014, 0.4209, 0.5973, 0.3642, 0.2207, 0.3964, 0.2225, 0.4679, 0.2338, 0.483, 0.2303, 0.4209, 0.2185, 0.4989, 0.2215, 0.5778, 0.2338, 0.6222, 0.2298, 0.514, 0.2215, 0.5778, 0.2249, 0.6642, 0.234, 0.6845, 0.2338, 0.6222, 0.118, 0.8271, 0.1453, 0.6265, 0.09724, 0.5935, 0.09738, 0.7653, 0.7382, 0.2595, 0.7382, 0.1843, 0.7383, 0.1839, 0.7399, 0.2687, 0.7387, 0.6046, 0.7281, 0.6175, 0.7387, 0.6046, 0.42, 0.1521, 0.4235, 0.2142, 0.4373, 0.2331, 0.437, 0.1513, 0.2298, 0.514, 0.2338, 0.6222, 0.2442, 0.6108, 0.2436, 0.5329, 0.2338, 0.6222, 0.234, 0.6845, 0.2446, 0.6642, 0.2442, 0.6108, 0.09738, 0.7653, 0.09724, 0.5935, 0.07319, 0.5573, 0.07319, 0.8271, 0.7036, 0.3728, 0.7077, 0.4135, 0.7183, 0.4043, 0.7142, 0.3459, 0.437, 0.1513, 0.4373, 0.2331, 0.4506, 0.2141, 0.4506, 0.1485, 0.2436, 0.5329, 0.2442, 0.6108, 0.2569, 0.6479, 0.2569, 0.5139, 0.2442, 0.6108, 0.2446, 0.6642, 0.2569, 0.703, 0.2569, 0.6479, 0.07319, 0.8271, 0.07319, 0.5573, 0.04526, 0.4641, 0.04526, 0.7087, 0.2041, 0.6229, 0.2005, 0.2875, 0.1658, 0.2875, 0.1692, 0.569, 0.1692, 0.569, 0.1658, 0.2875, 0.1312, 0.2875, 0.1453, 0.6265, 0.1453, 0.6265, 0.1312, 0.2875, 0.1078, 0.2875, 0.09724, 0.5935, 0.09724, 0.5935, 0.1078, 0.2875, 0.07319, 0.2875, 0.07319, 0.5573, 0.07319, 0.5573, 0.07319, 0.2875, 0.04526, 0.2647, 0.04526, 0.4641, 0.8599, 0.6295, 0.8838, 0.6319, 0.8727, 0.6228, 0.8571, 0.6124, 0.701, 0.1954, 0.7023, 0.281, 0.7121, 0.274, 0.712, 0.1963, 0.591, 0.1174, 0.59, 0.2149, 0.596, 0.2364, 0.5947, 0.1171, 0.7206, 0.2535, 0.7217, 0.1835, 0.7171, 0.1766, 0.7138, 0.2488, 0.7242, 0.4351, 0.7224, 0.3838, 0.7122, 0.3644, 0.7202, 0.4346, 0.7121, 0.274, 0.7142, 0.3459, 0.7275, 0.3459, 0.7275, 0.2595, 0.7142, 0.3459, 0.7183, 0.4043, 0.7281, 0.4023, 0.7275, 0.3459, 0.7275, 0.2595, 0.7275, 0.3459, 0.7412, 0.3591, 0.7399, 0.2687, 0.7275, 0.3459, 0.7281, 0.4023, 0.7357, 0.405, 0.7412, 0.3591, 0.7275, 0.1843, 0.7275, 0.2595, 0.7399, 0.2687, 0.7383, 0.1839, 0.712, 0.1963, 0.7121, 0.274, 0.7275, 0.2595, 0.7275, 0.1843, 0.7382, 0.3459, 0.7382, 0.2595, 0.7399, 0.2687, 0.7412, 0.3591, 0.7382, 0.4109, 0.7382, 0.3459, 0.7412, 0.3591, 0.7357, 0.405, 0.7023, 0.281, 0.7036, 0.3728, 0.7142, 0.3459, 0.7121, 0.274, 0.6932, 0.2411, 0.6935, 0.2958, 0.7004, 0.2896, 0.704, 0.2303, 0.6935, 0.2958, 0.6943, 0.3594, 0.7003, 0.3578, 0.7004, 0.2896, 0.6943, 0.3594, 0.6943, 0.4259, 0.7045, 0.432, 0.7003, 0.3578, 0.6943, 0.4259, 0.6958, 0.4909, 0.7062, 0.4871, 0.7045, 0.432, 0.6962, 0.4916, 0.6932, 0.5451, 0.7042, 0.5405, 0.7066, 0.4878, 0.704, 0.2303, 0.7004, 0.2896, 0.712, 0.2991, 0.7138, 0.2488, 0.7004, 0.2896, 0.7003, 0.3578, 0.7122, 0.3644, 0.712, 0.2991, 0.7003, 0.3578, 0.7045, 0.432, 0.7202, 0.4346, 0.7122, 0.3644, 0.7045, 0.432, 0.7062, 0.4871, 0.7224, 0.496, 0.7202, 0.4346, 0.7066, 0.4878, 0.7042, 0.5405, 0.7198, 0.5479, 0.7228, 0.4967, 0.7033, 0.1785, 0.704, 0.2303, 0.7138, 0.2488, 0.7171, 0.1766, 0.6945, 0.1925, 0.6932, 0.2411, 0.704, 0.2303, 0.7033, 0.1785, 0.6881, 0.4961, 0.6832, 0.5442, 0.6929, 0.5444, 0.6958, 0.4909, 0.7224, 0.3838, 0.719, 0.3323, 0.712, 0.2991, 0.7122, 0.3644, 0.6536, 0.2568, 0.6507, 0.172, 0.6465, 0.16, 0.6484, 0.235, 0.6726, 0.9415, 0.6606, 0.9342, 0.6606, 0.9342, 0.6726, 0.9415, 0.645, 0.3944, 0.645, 0.4556, 0.6487, 0.4519, 0.6479, 0.3914, 0.645, 0.3511, 0.645, 0.3944, 0.6479, 0.3914, 0.647, 0.3449, 0.6593, 0.9023, 0.6501, 0.917, 0.6593, 0.9023, 0.3043, 0.2613, 0.3043, 0.3177, 0.327, 0.3605, 0.324, 0.2483, 0.645, 0.2862, 0.645, 0.3511, 0.647, 0.3449, 0.6475, 0.2913, 0.2473, 0.2921, 0.2453, 0.4937, 0.2769, 0.6243, 0.2807, 0.2991, 0.645, 0.2403, 0.645, 0.2862, 0.6475, 0.2913, 0.6476, 0.2307, 0.1676, 0.4596, 0.1637, 0.3808, 0.1564, 0.3728, 0.1627, 0.4517, 0.324, 0.2483, 0.327, 0.3605, 0.3515, 0.3179, 0.3537, 0.2544, 0.6551, 0.4955, 0.6543, 0.4814, 0.6543, 0.4814, 0.6682, 0.4992, 0.6636, 0.4377, 0.6583, 0.4331, 0.6601, 0.4907, 0.625, 0.287, 0.6267, 0.3315, 0.6321, 0.3221, 0.6289, 0.2708, 0.3555, 0.03165, 0.3534, 0.1119, 0.3667, 0.1308, 0.3687, 0.02881, 0.1637, 0.3808, 0.1676, 0.4596, 0.1777, 0.4761, 0.177, 0.3996, 0.2041, 0.6229, 0.2338, 0.4832, 0.2339, 0.2799, 0.2005, 0.2875, 0.1601, 0.5542, 0.1578, 0.6177, 0.1654, 0.6479, 0.1697, 0.5831, 0.2707, 0.9687, 0.2769, 0.6243, 0.2453, 0.4937, 0.2535, 0.8767, 0.1676, 0.4596, 0.1737, 0.5521, 0.177, 0.5736, 0.1777, 0.4761, 0.6307, 0.1414, 0.6289, 0.2708, 0.6422, 0.2297, 0.6424, 0.1286, 0.6289, 0.2708, 0.6321, 0.3221, 0.6455, 0.3152, 0.6422, 0.2297, 0.6424, 0.1286, 0.6422, 0.2297, 0.6573, 0.2553, 0.6565, 0.1432, 0.6422, 0.2297, 0.6455, 0.3152, 0.6557, 0.3279, 0.6573, 0.2553, 0.6598, 0.2254, 0.6598, 0.1152, 0.6565, 0.1432, 0.6573, 0.2553, 0.6565, 0.338, 0.6598, 0.2254, 0.6573, 0.2553, 0.6557, 0.3279, 0.621, 0.1518, 0.625, 0.287, 0.6289, 0.2708, 0.6307, 0.1414, 0.636, 0.2646, 0.6359, 0.3251, 0.6469, 0.3133, 0.6474, 0.2474, 0.6359, 0.3251, 0.6355, 0.3788, 0.65, 0.3698, 0.6469, 0.3133, 0.6355, 0.3788, 0.6364, 0.4253, 0.6501, 0.4228, 0.65, 0.3698, 0.6364, 0.4253, 0.6372, 0.4858, 0.6519, 0.482, 0.6501, 0.4228, 0.6372, 0.4858, 0.6401, 0.549, 0.6525, 0.54, 0.6519, 0.482, 0.6474, 0.2474, 0.6469, 0.3133, 0.6521, 0.3252, 0.6501, 0.2502, 0.6469, 0.3133, 0.65, 0.3698, 0.6554, 0.3778, 0.6521, 0.3252, 0.65, 0.3698, 0.6501, 0.4228, 0.6583, 0.4331, 0.6554, 0.3778, 0.6501, 0.4228, 0.6519, 0.482, 0.6601, 0.4907, 0.6583, 0.4331, 0.6519, 0.482, 0.6525, 0.54, 0.6612, 0.5457, 0.6601, 0.4907, 0.645, 0.4556, 0.645, 0.5266, 0.6516, 0.5151, 0.6487, 0.4519, 0.6781, 0.3544, 0.6768, 0.3265, 0.6717, 0.3047, 0.675, 0.3573, 0.2262, 0.8676, 0.2272, 0.8658, 0.2338, 0.4832, 0.2041, 0.6229, 0.699, 0.5131, 0.7041, 0.4649, 0.6946, 0.4799, 0.6986, 0.5135, 0.7041, 0.4649, 0.7034, 0.4087, 0.6954, 0.4099, 0.6946, 0.4799, 0.7034, 0.4087, 0.7018, 0.3451, 0.6947, 0.3549, 0.6954, 0.4099, 0.7018, 0.3451, 0.7026, 0.279, 0.6967, 0.2817, 0.6947, 0.3549, 0.7026, 0.279, 0.7034, 0.2368, 0.7, 0.2168, 0.6967, 0.2817, 0.7034, 0.2368, 0.7052, 0.1605, 0.7, 0.1532, 0.7, 0.2168, 0.2338, 0.4832, 0.2453, 0.4937, 0.2473, 0.2921, 0.2339, 0.2799, 0.3534, 0.1119, 0.3555, 0.03165, 0.3389, 0.0236, 0.3461, 0.104, 0.6682, 0.4992, 0.6601, 0.4907, 0.6612, 0.5457, 0.6692, 0.5551, 0.6636, 0.4377, 0.6584, 0.375, 0.6554, 0.3778, 0.6583, 0.4331, 0.1737, 0.5521, 0.1676, 0.4596, 0.1627, 0.4517, 0.164, 0.5232, 0.1697, 0.5831, 0.1654, 0.6479, 0.1769, 0.6515, 0.173, 0.6046, 0.2535, 0.8767, 0.2453, 0.4937, 0.2338, 0.4832, 0.2272, 0.8658, 0.2807, 0.2991, 0.2769, 0.6243, 0.327, 0.6043, 0.3216, 0.2991, 0.3216, 0.2991, 0.327, 0.6043, 0.3781, 0.5272, 0.3781, 0.2623, 0.3264, 0.8387, 0.327, 0.6043, 0.2769, 0.6243, 0.2707, 0.9687, 0.3781, 0.9691, 0.3781, 0.5272, 0.327, 0.6043, 0.3264, 0.8387, 0.2473, 0.2921, 0.2807, 0.2991, 0.2807, 0.1055, 0.2473, 0.09854, 0.1658, 0.2875, 0.2005, 0.2875, 0.2005, 0.09392, 0.1658, 0.09392, 0.2339, 0.2799, 0.2473, 0.2921, 0.2473, 0.09854, 0.2339, 0.08631, 0.04526, 0.2647, 0.07319, 0.2875, 0.07319, 0.09392, 0.04526, 0.07106, 0.1312, 0.2875, 0.1658, 0.2875, 0.1658, 0.09392, 0.1312, 0.09392, 0.1354, 0.8375, 0.1106, 0.8496, 0.1106, 0.9132, 0.1354, 0.9011, 0.1078, 0.2875, 0.1312, 0.2875, 0.1312, 0.09392, 0.1078, 0.09392, 0.2807, 0.2991, 0.3216, 0.2991, 0.3216, 0.1055, 0.2807, 0.1055, 0.07319, 0.2875, 0.1078, 0.2875, 0.1078, 0.09392, 0.07319, 0.09392, 0.2005, 0.2875, 0.2339, 0.2799, 0.2339, 0.08631, 0.2005, 0.09392, 0.8748, 0.5294, 0.8918, 0.5286, 0.8952, 0.5138, 0.8854, 0.5166, 0.8918, 0.5286, 0.9054, 0.5258, 0.9029, 0.5175, 0.8952, 0.5138, 0.7586, 0.6139, 0.7561, 0.6056, 0.7561, 0.6056, 0.7485, 0.6018, 0.7387, 0.6046, 0.7387, 0.6046, 0.7485, 0.6018, 0.7561, 0.6056, 0.7485, 0.6018, 0.7485, 0.6018, 0.7561, 0.6056, 0.8367, 0.6151, 0.8599, 0.6295, 0.8571, 0.6124, 0.8461, 0.6188, 0.7122, 0.9433, 0.7012, 0.9497, 0.7012, 0.9497, 0.7122, 0.9433, 0.7386, 0.9618, 0.7275, 0.9526, 0.7275, 0.9526, 0.6264, 0.4198, 0.643, 0.4338, 0.6452, 0.3971, 0.6318, 0.4068, 0.643, 0.4338, 0.6562, 0.4288, 0.6554, 0.4148, 0.6452, 0.3971, 0.6441, 0.4637, 0.6307, 0.4734, 0.6307, 0.4734, 0.6441, 0.4637, 0.6543, 0.4814, 0.6441, 0.4637, 0.6441, 0.4637, 0.6543, 0.4814, 0.6307, 0.4734, 0.6252, 0.4865, 0.6307, 0.4734, 0.6585, 0.7002, 0.6781, 0.6873, 0.6849, 0.6741, 0.6677, 0.6856, 0.6781, 0.6873, 0.7079, 0.6933, 0.6969, 0.6814, 0.6849, 0.6741, 0.6606, 0.9342, 0.6434, 0.9457, 0.6434, 0.9457, 0.6606, 0.9342, 0.6836, 0.9535, 0.6726, 0.9415, 0.6726, 0.9415])
me_mesh_side_rocks_001.materials.append(mat_material_002)
me_mesh_side_rocks_001.use_remesh_preserve_volume = False
me_mesh_side_rocks_001.use_remesh_preserve_attributes = False
me_mesh_side_rocks_001.use_mirror_vertex_groups = False
me_mesh_side_rocks_001.update()
me_mesh_side_grass_001 = bpy.data.meshes.new('Mesh_Side_Grass.001')
me_mesh_side_grass_001.from_pydata([(-2.0, 2.0, -6.032e-05), (-2.0, 2.0, -0.7376), (2.0, 2.0, -6.032e-05), (2.0, 2.0, -0.7375), (0.5089, 1.949, -0.5585), (-0.8007, 2.221, -0.5522), (-0.8007, 2.221, -0.2048), (0.5089, 1.949, -0.12), (1.385, 2.325, -1.098), (1.701, 2.209, -0.9999), (1.701, 2.204, -0.2148), (1.385, 2.325, -0.1045), (0.7684, 2.18, -0.9981), (1.057, 2.311, -1.092), (1.057, 2.311, -0.1032), (0.7684, 2.18, -0.2144), (0.06765, 2.537, -0.7189), (0.7684, 2.0, -6.032e-05), (0.5089, 2.0, -6.032e-05), (0.06765, 2.539, -0.02112), (-0.5687, 2.418, -0.704), (-0.2626, 2.545, -0.7748), (-0.2626, 2.545, 0.02408), (-0.5687, 2.418, -0.02809), (-1.002, 2.282, -0.7756), (-1.002, 2.282, -0.1666), (-1.842, 2.127, -0.7994), (-1.22, 2.344, -0.8569), (-1.593, 2.298, -0.863), (-1.22, 2.344, -0.04272), (-1.842, 2.127, -0.1717), (-1.593, 2.298, -0.04402), (-2.0, 1.282, -0.9914), (2.0, 1.282, -0.9914), (0.5089, 1.282, -0.8448), (-0.8007, 1.555, -0.8384), (1.385, 1.659, -1.384), (1.701, 1.543, -1.286), (0.7684, 1.514, -1.284), (1.057, 1.645, -1.378), (0.06103, 1.843, -1.012), (0.2932, 1.731, -0.9693), (-0.5687, 1.751, -0.9903), (-0.2633, 1.876, -1.062), (-1.002, 1.615, -1.062), (-1.842, 1.461, -1.086), (-1.22, 1.678, -1.143), (-1.593, 1.632, -1.149), (-2.0, -2.0, -6.032e-05), (2.0, -2.0, -6.032e-05), (0.3198, 2.305, -0.6558), (0.3198, 2.313, -0.227), (1.057, 2.0, -6.032e-05), (1.385, 2.0, -6.032e-05), (1.701, 2.0, -6.032e-05), (0.3198, 2.0, -6.032e-05), (0.06765, 2.0, -6.032e-05), (-0.2626, 2.0, -6.032e-05), (-0.5687, 2.0, -6.032e-05), (-0.8007, 2.0, -6.032e-05), (-1.002, 2.0, -6.032e-05), (-1.22, 2.0, -6.032e-05), (-1.593, 2.0, -6.032e-05), (-1.842, 2.0, -6.032e-05)], [], [(20, 21, 43, 42), (6, 5, 24, 25), (6, 25, 60, 59), (24, 5, 35, 44), (5, 6, 23, 20), (13, 14, 11, 8), (27, 28, 31, 29), (10, 9, 8, 11), (3, 9, 10, 2), (14, 13, 12, 15), (4, 7, 15, 12), (22, 21, 20, 23), (21, 22, 19, 16), (0, 30, 26, 1), (28, 26, 30, 31), (26, 28, 47, 45), (25, 24, 27, 29), (12, 13, 39, 38), (1, 26, 45, 32), (7, 4, 50, 51), (21, 16, 40, 43), (27, 24, 44, 46), (8, 9, 37, 36), (4, 12, 38, 34), (28, 27, 46, 47), (5, 20, 42, 35), (9, 3, 33, 37), (13, 8, 36, 39), (2, 54, 53, 52, 17, 18, 55, 56, 57, 58, 59, 60, 61, 62, 63, 0, 48, 49), (19, 56, 55, 51), (7, 18, 17, 15), (15, 17, 52, 14), (14, 52, 53, 11), (11, 53, 54, 10), (10, 54, 2), (51, 55, 18, 7), (50, 41, 40, 16), (22, 57, 56, 19), (23, 58, 57, 22), (59, 58, 23, 6), (60, 25, 29, 61), (61, 29, 31, 62), (62, 31, 30, 63), (63, 30, 0), (41, 50, 4, 34), (50, 16, 19, 51)])
_uv = me_mesh_side_grass_001.uv_layers.new(name='UVMap')
_uv.uv.foreach_set('vector', [0.375, 0.3508, 0.375, 0.3684, 0.375, 0.3683, 0.375, 0.3508, 0.2991, 0.9707, 0.2991, 0.8706, 0.2507, 0.8191, 0.2507, 0.9596, 0.2997, 0.08525, 0.2515, 0.09921, 0.2441, 0.006031, 0.3, 0.00722, 0.375, 0.321, 0.375, 0.3333, 0.375, 0.3333, 0.375, 0.321, 0.2991, 0.8706, 0.2991, 0.9707, 0.3596, 0.9632, 0.3596, 0.8356, 0.7616, 0.746, 0.7616, 0.944, 0.8421, 0.9437, 0.8421, 0.7446, 0.1973, 0.8003, 0.1024, 0.7989, 0.1024, 0.9553, 0.1973, 0.9556, 0.9227, 0.9485, 0.9227, 0.7673, 0.8421, 0.7446, 0.8421, 0.9437, 1.008, 0.829, 0.9227, 0.7673, 0.9227, 0.9485, 0.9986, 0.9981, 0.7616, 0.944, 0.7616, 0.746, 0.6923, 0.7677, 0.6923, 0.9486, 0.6269, 0.8692, 0.6269, 0.9704, 0.6923, 0.9486, 0.6923, 0.7677, 0.4408, 0.9597, 0.4408, 0.8193, 0.3596, 0.8356, 0.3596, 0.9632, 0.4408, 0.8193, 0.4408, 0.9597, 0.5213, 0.9625, 0.5212, 0.8322, -0.0003263, 0.9981, 0.04003, 0.9585, 0.04003, 0.8136, -0.009847, 0.8291, 0.1024, 0.7989, 0.04003, 0.8136, 0.04003, 0.9585, 0.1024, 0.9553, 0.375, 0.2652, 0.255, 0.1905, 0.255, 0.1905, 0.375, 0.2652, 0.2507, 0.9596, 0.2507, 0.8191, 0.1973, 0.8003, 0.1973, 0.9556, 0.375, 0.4225, 0.375, 0.4392, 0.375, 0.4392, 0.375, 0.4225, 0.375, 0.25, 0.375, 0.2652, 0.375, 0.2652, 0.375, 0.25, 0.6269, 0.9704, 0.6269, 0.8692, 0.5834, 0.8467, 0.5836, 0.9656, 0.375, 0.3684, 0.375, 0.3846, 0.375, 0.3842, 0.375, 0.3683, 0.375, 0.3103, 0.375, 0.321, 0.375, 0.321, 0.375, 0.3103, 0.375, 0.4542, 0.375, 0.4719, 0.375, 0.4719, 0.375, 0.4542, 0.375, 0.4093, 0.375, 0.4225, 0.375, 0.4225, 0.375, 0.4093, 0.255, 0.1905, 0.375, 0.3103, 0.375, 0.3103, 0.255, 0.1905, 0.375, 0.3379, 0.375, 0.3508, 0.375, 0.3508, 0.375, 0.3379, 0.375, 0.4719, 0.375, 0.49, 0.375, 0.49, 0.375, 0.4719, 0.375, 0.4392, 0.375, 0.4542, 0.375, 0.4542, 0.375, 0.4392, 1.0, 1.001, 0.9291, 1.001, 0.8554, 1.0, 0.7687, 1.0, 0.6886, 1.0, 0.6253, 1.0, 0.5773, 1.0, 0.5041, 1.0, 0.4131, 1.0, 0.3506, 1.0, 0.3002, 1.0, 0.2441, 1.0, 0.1871, 1.0, 0.09816, 1.0, 0.03672, 1.0, 0.0001259, 1.0, 2.901e-05, -0.0001482, 0.9998, -0.0003763, 0.5212, 0.1466, 0.5029, 0.01154, 0.5758, 0.01309, 0.5834, 0.1049, 0.6266, 0.02205, 0.6236, 0.0141, 0.6866, 0.01544, 0.6918, 0.07576, 0.6918, 0.07576, 0.6866, 0.01544, 0.7664, 0.01714, 0.7609, 0.106, 0.7609, 0.106, 0.7664, 0.01714, 0.8527, 0.01898, 0.8411, 0.1094, 0.8411, 0.1094, 0.8527, 0.01898, 0.926, 0.02054, 0.9214, 0.08262, 0.9214, 0.08262, 0.926, 0.02054, 0.9971, 0.02205, 0.5834, 0.1049, 0.5758, 0.01309, 0.6236, 0.0141, 0.6266, 0.02205, 0.375, 0.3973, 0.375, 0.3957, 0.375, 0.3842, 0.375, 0.3846, 0.441, 0.159, 0.4123, 0.009609, 0.5029, 0.01154, 0.5212, 0.1466, 0.36, 0.1307, 0.3502, 0.008287, 0.4123, 0.009609, 0.441, 0.159, 0.3, 0.00722, 0.3502, 0.008287, 0.36, 0.1307, 0.2997, 0.08525, 0.2441, 0.006031, 0.2515, 0.09921, 0.1982, 0.1137, 0.1873, 0.004823, 0.1873, 0.004823, 0.1982, 0.1137, 0.1037, 0.1031, 0.09882, 0.00294, 0.09882, 0.00294, 0.1037, 0.1031, 0.04146, 0.0635, 0.03766, 0.001639, 0.03766, 0.001639, 0.04146, 0.0635, 0.001234, 0.0008643, 0.375, 0.3957, 0.375, 0.3973, 0.375, 0.4047, 0.375, 0.4047, 0.5834, 0.8467, 0.5212, 0.8322, 0.5213, 0.9625, 0.5836, 0.9656])
me_mesh_side_grass_001.materials.append(mat_material_003)
me_mesh_side_grass_001.use_remesh_preserve_volume = False
me_mesh_side_grass_001.use_remesh_preserve_attributes = False
me_mesh_side_grass_001.use_mirror_vertex_groups = False
me_mesh_side_grass_001.update()

# ---- objects
ob_rocks = bpy.data.objects.new('Rocks', me_mesh_side_rocks)
ob_grass = bpy.data.objects.new('Grass', me_mesh_side_grass)
ob_rocks_001 = bpy.data.objects.new('Rocks.001', me_mesh_side_rocks_001)
ob_grass_001 = bpy.data.objects.new('Grass.001', me_mesh_side_grass_001)

# ---- transforms, parenting, visibility, modifiers, constraints
ob_rocks.location = (0.0, 0.0, 0.0)
ob_rocks.lineart.crease_threshold = 0.0
ob_grass.location = (0.0, 0.0, 0.0)
ob_grass.lineart.crease_threshold = 0.0
ob_rocks_001.location = (0.0, 0.0, 0.0)
ob_rocks_001.rotation_euler = (0.0, 0.0, -1.571)
ob_rocks_001.lineart.crease_threshold = 0.0
ob_grass_001.location = (0.0, 0.0, 0.0)
ob_grass_001.rotation_euler = (0.0, 0.0, -1.571)
ob_grass_001.lineart.crease_threshold = 0.0

# ---- collection membership
col_collection.objects.link(ob_rocks)
col_collection.objects.link(ob_grass)
col_collection.objects.link(ob_rocks_001)
col_collection.objects.link(ob_grass_001)

# ---- scene / render settings (as saved in the file)
scene.frame_start = 1; scene.frame_end = 250; scene.frame_set(1)
scene.render.engine = 'BLENDER_EEVEE_NEXT'
scene.render.fps = 30
scene.cycles.use_denoising = False
scene.cycles.samples = 128
scene.cycles.sampling_pattern = 'TABULATED_SOBOL'
scene.cycles.use_adaptive_sampling = False
scene.cycles.use_light_tree = False
scene.view_settings.view_transform = 'Filmic'
bpy.context.view_layer.update()

# ---- added for rendering (the .blend has no active camera and no usable light): camera, sun
cam_auto = bpy.data.cameras.new('AutoCamera')
cam_auto.lens = 50.0
cam_auto.sensor_width = 36.0
cam_auto.clip_end = 1000.0
ob_auto_camera = bpy.data.objects.new('AutoCamera', cam_auto)
scene.collection.objects.link(ob_auto_camera)
ob_auto_camera.location = (7.90765, -8.59448, 3.92258)
ob_auto_camera.rotation_euler = (1.09748, -7.21219e-08, 0.694738)
scene.camera = ob_auto_camera
light_auto_sun = bpy.data.lights.new('AutoSun', 'SUN')
light_auto_sun.energy = 3.0
light_auto_sun.angle = 0.0523599
ob_auto_sun = bpy.data.objects.new('AutoSun', light_auto_sun)
scene.collection.objects.link(ob_auto_sun)
ob_auto_sun.rotation_euler = (0.872665, 0.174533, 0.523599)
bpy.context.view_layer.update()
